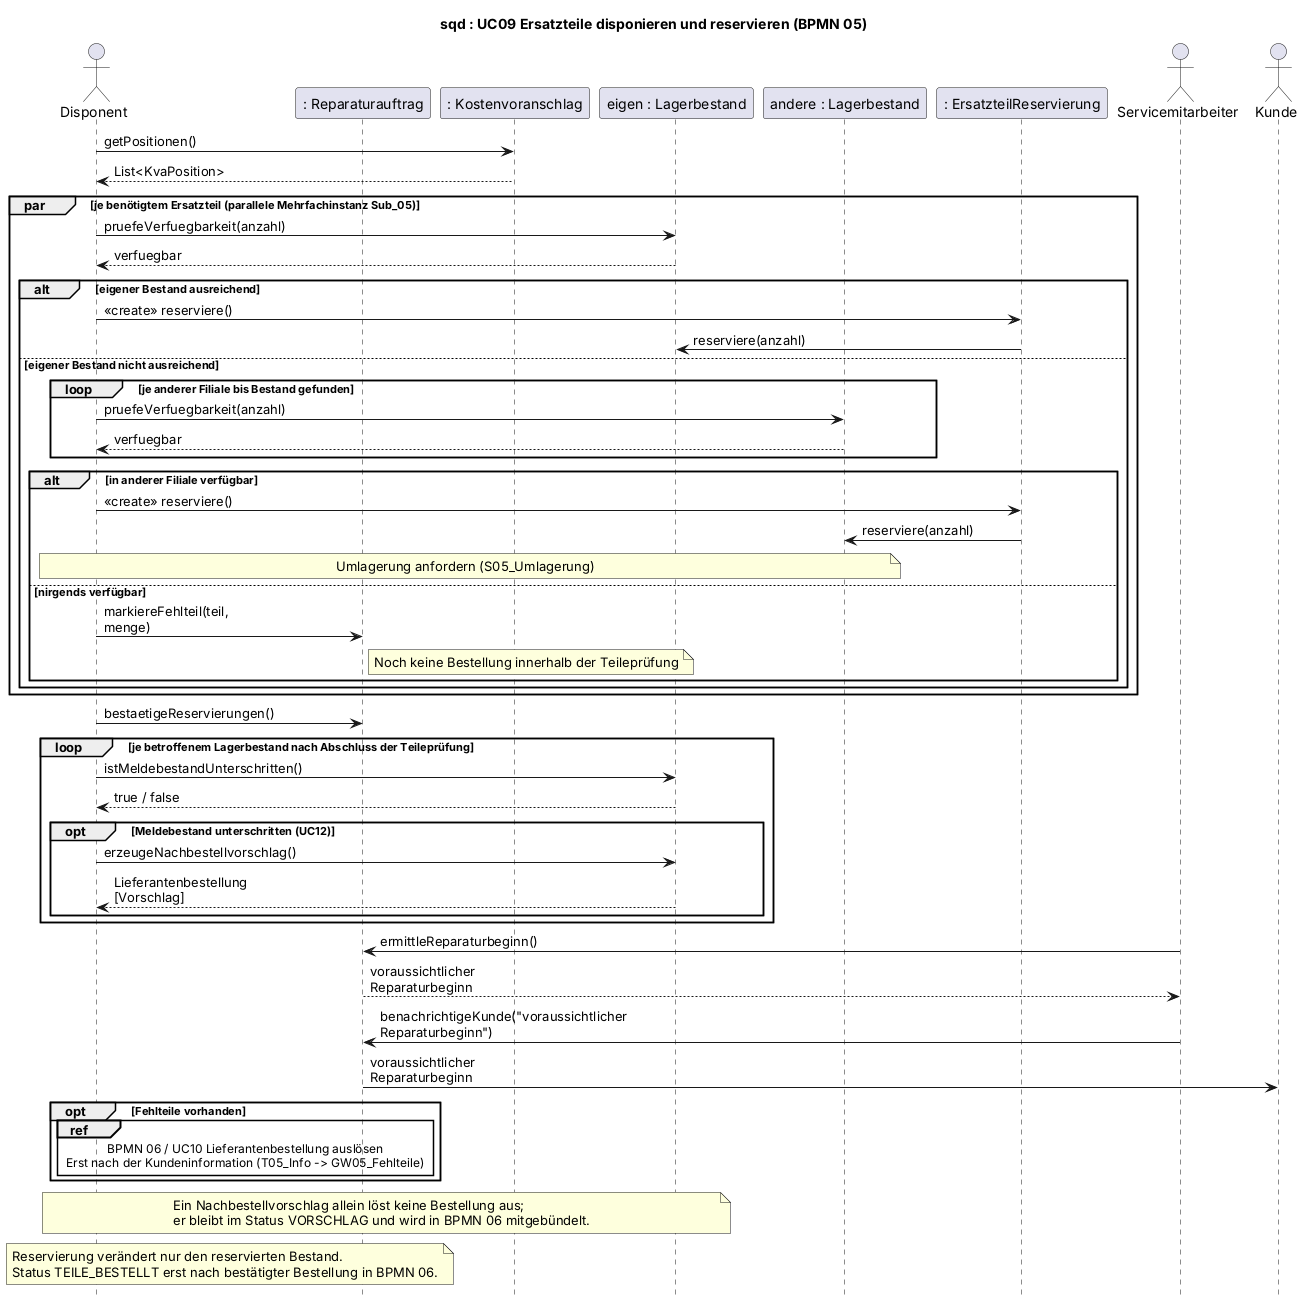

The diagram above was rendered by PlantUML. Its source (embedded in the PNG):
@startuml
' BPMN: p05-ersatzteilreservierung.bpmn
' BPMN-Nodes: T05_Teileliste Sub_05 S05_Eigen GW05_Eigen S05_Reservieren S05_Andere GW05_Andere S05_ResAndere S05_Umlagerung S05_Fehlteil T05_Bestaetigen T05_Meldebestand GW05_Meldebestand T05_Nachbestellung T05_Beginn T05_Info GW05_Fehlteile T05_Bestellen
title sqd : UC09 Ersatzteile disponieren und reservieren (BPMN 05)
skinparam defaultFontName Arial
skinparam sequenceMessageAlign left
skinparam maxMessageSize 160
hide footbox

actor Disponent
participant ": Reparaturauftrag" as RA
participant ": Kostenvoranschlag" as KVA
participant "eigen : Lagerbestand" as LB
participant "andere : Lagerbestand" as AL
participant ": ErsatzteilReservierung" as RES
actor Servicemitarbeiter as SM
actor Kunde

Disponent -> KVA : getPositionen()
KVA --> Disponent : List<KvaPosition>
par je benötigtem Ersatzteil (parallele Mehrfachinstanz Sub_05)
    Disponent -> LB : pruefeVerfuegbarkeit(anzahl)
    LB --> Disponent : verfuegbar
    alt eigener Bestand ausreichend
        Disponent -> RES : <<create>> reserviere()
        RES -> LB : reserviere(anzahl)
    else eigener Bestand nicht ausreichend
        loop je anderer Filiale bis Bestand gefunden
            Disponent -> AL : pruefeVerfuegbarkeit(anzahl)
            AL --> Disponent : verfuegbar
        end
        alt in anderer Filiale verfügbar
            Disponent -> RES : <<create>> reserviere()
            RES -> AL : reserviere(anzahl)
            note over Disponent, AL : Umlagerung anfordern (S05_Umlagerung)
        else nirgends verfügbar
            Disponent -> RA : markiereFehlteil(teil, menge)
            note right of RA : Noch keine Bestellung innerhalb der Teileprüfung
        end
    end
end
Disponent -> RA : bestaetigeReservierungen()
loop je betroffenem Lagerbestand nach Abschluss der Teileprüfung
    Disponent -> LB : istMeldebestandUnterschritten()
    LB --> Disponent : true / false
    opt Meldebestand unterschritten (UC12)
        Disponent -> LB : erzeugeNachbestellvorschlag()
        LB --> Disponent : Lieferantenbestellung [Vorschlag]
    end
end
SM -> RA : ermittleReparaturbeginn()
RA --> SM : voraussichtlicher Reparaturbeginn
SM -> RA : benachrichtigeKunde("voraussichtlicher Reparaturbeginn")
RA -> Kunde : voraussichtlicher Reparaturbeginn
opt Fehlteile vorhanden
    ref over Disponent, RA : BPMN 06 / UC10 Lieferantenbestellung auslösen\nErst nach der Kundeninformation (T05_Info -> GW05_Fehlteile)
end
note over Disponent, LB : Ein Nachbestellvorschlag allein löst keine Bestellung aus;\ner bleibt im Status VORSCHLAG und wird in BPMN 06 mitgebündelt.
note over Disponent, RA : Reservierung verändert nur den reservierten Bestand.\nStatus TEILE_BESTELLT erst nach bestätigter Bestellung in BPMN 06.
@enduml